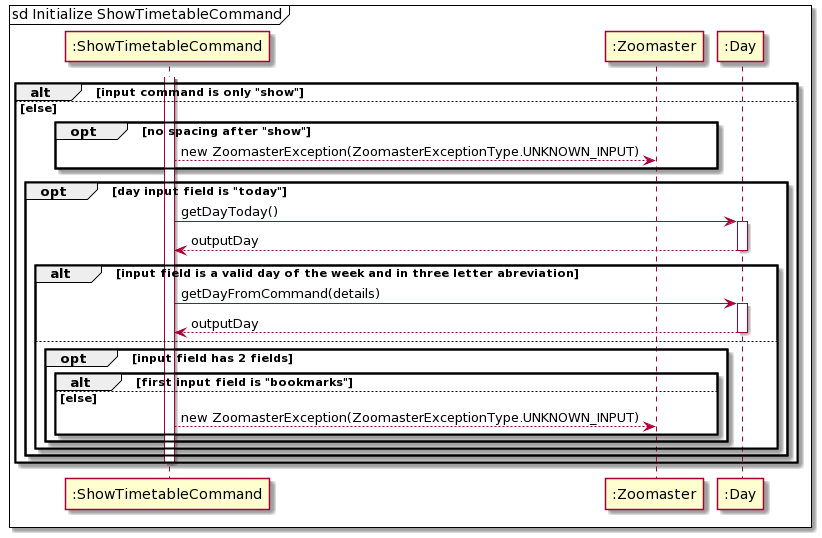

The diagram above was rendered by PlantUML. Its source (embedded in the PNG):
@startuml
mainframe sd Initialize ShowTimetableCommand

activate ":ShowTimetableCommand"

alt input command is only "show"

else else

opt no spacing after "show"

":ShowTimetableCommand" --> ":Zoomaster": new ZoomasterException(ZoomasterExceptionType.UNKNOWN_INPUT)

end

opt day input field is "today"


":ShowTimetableCommand" -> ":Day": getDayToday()
activate ":Day"
":Day" --> ":ShowTimetableCommand": outputDay
deactivate ":Day"


alt input field is a valid day of the week and in three letter abreviation


":ShowTimetableCommand" -> ":Day": getDayFromCommand(details)
activate ":Day"
":Day" --> ":ShowTimetableCommand": outputDay
deactivate ":Day"

else 

opt input field has 2 fields

alt first input field is "bookmarks"

else else

":ShowTimetableCommand" --> ":Zoomaster": new ZoomasterException(ZoomasterExceptionType.UNKNOWN_INPUT)

end

end

end

end

deactivate ":ShowTimetableCommand"

end
@enduml